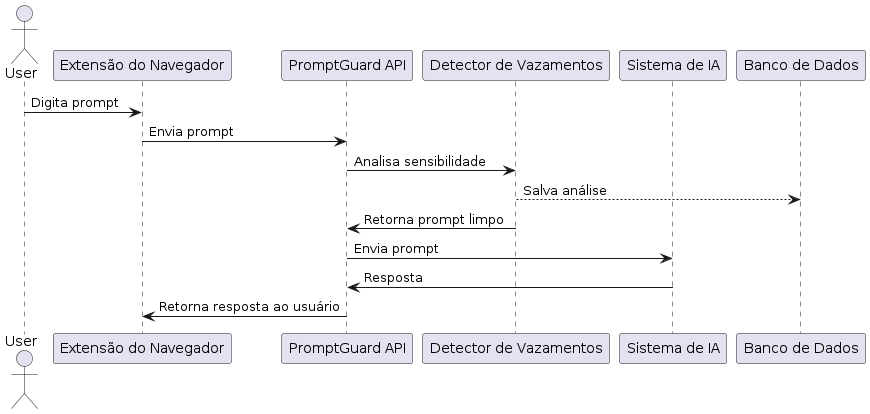

The diagram above was rendered by PlantUML. Its source (embedded in the PNG):
@startuml
actor User
participant "Extensão do Navegador" as Ext
participant "PromptGuard API" as API
participant "Detector de Vazamentos" as Detector
participant "Sistema de IA" as LLM
participant "Banco de Dados" as DB

User -> Ext : Digita prompt
Ext -> API : Envia prompt
API -> Detector : Analisa sensibilidade
Detector --> DB : Salva análise
Detector -> API : Retorna prompt limpo
API -> LLM : Envia prompt
LLM -> API : Resposta
API -> Ext : Retorna resposta ao usuário
@enduml